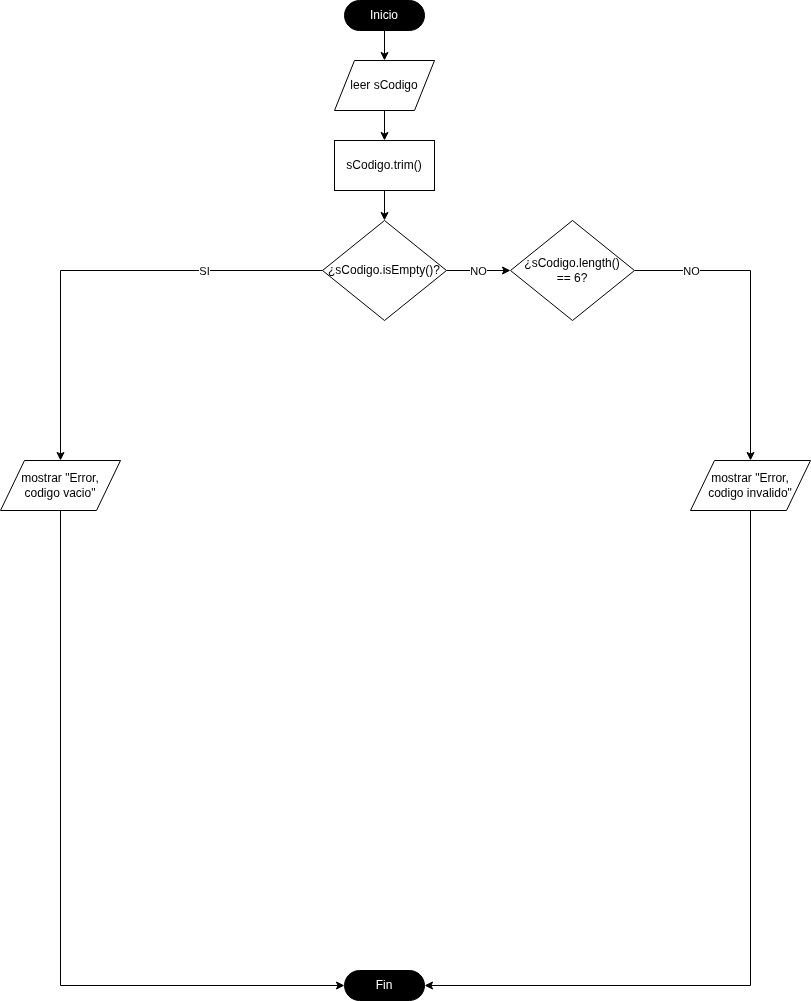

The diagram above was exported from draw.io. Its source (the exported page's mxGraphModel, read from the mxfile embedded in the PNG):
<mxGraphModel dx="1091" dy="770" grid="1" gridSize="10" guides="1" tooltips="1" connect="1" arrows="1" fold="1" page="1" pageScale="1" pageWidth="827" pageHeight="1169" math="0" shadow="0">
  <root>
    <mxCell id="0" />
    <mxCell id="1" parent="0" />
    <mxCell id="5" style="edgeStyle=orthogonalEdgeStyle;rounded=0;orthogonalLoop=1;jettySize=auto;html=1;entryX=0.5;entryY=0;entryDx=0;entryDy=0;" edge="1" parent="1" source="2" target="4">
      <mxGeometry relative="1" as="geometry" />
    </mxCell>
    <mxCell id="2" value="Inicio" style="html=1;dashed=0;whiteSpace=wrap;shape=mxgraph.dfd.start;fontColor=#FFFFFF;fillColor=#000000;" vertex="1" parent="1">
      <mxGeometry x="374" y="10" width="80" height="30" as="geometry" />
    </mxCell>
    <mxCell id="3" value="Fin" style="html=1;dashed=0;whiteSpace=wrap;shape=mxgraph.dfd.start;fontColor=#FFFFFF;fillColor=#000000;" vertex="1" parent="1">
      <mxGeometry x="374" y="980" width="80" height="30" as="geometry" />
    </mxCell>
    <mxCell id="7" style="edgeStyle=orthogonalEdgeStyle;rounded=0;orthogonalLoop=1;jettySize=auto;html=1;entryX=0.5;entryY=0;entryDx=0;entryDy=0;" edge="1" parent="1" source="4" target="6">
      <mxGeometry relative="1" as="geometry" />
    </mxCell>
    <mxCell id="4" value="leer sCodigo" style="shape=parallelogram;perimeter=parallelogramPerimeter;whiteSpace=wrap;html=1;dashed=0;" vertex="1" parent="1">
      <mxGeometry x="364" y="70" width="100" height="50" as="geometry" />
    </mxCell>
    <mxCell id="9" style="edgeStyle=orthogonalEdgeStyle;rounded=0;orthogonalLoop=1;jettySize=auto;html=1;entryX=0.5;entryY=0;entryDx=0;entryDy=0;" edge="1" parent="1" source="6" target="8">
      <mxGeometry relative="1" as="geometry" />
    </mxCell>
    <mxCell id="6" value="sCodigo.trim()" style="html=1;dashed=0;whiteSpace=wrap;" vertex="1" parent="1">
      <mxGeometry x="364" y="150" width="100" height="50" as="geometry" />
    </mxCell>
    <mxCell id="11" style="edgeStyle=orthogonalEdgeStyle;rounded=0;orthogonalLoop=1;jettySize=auto;html=1;entryX=0.5;entryY=0;entryDx=0;entryDy=0;" edge="1" parent="1" source="8" target="10">
      <mxGeometry relative="1" as="geometry" />
    </mxCell>
    <mxCell id="13" value="SI" style="edgeLabel;html=1;align=center;verticalAlign=middle;resizable=0;points=[];" vertex="1" connectable="0" parent="11">
      <mxGeometry x="-0.4735" y="-4" relative="1" as="geometry">
        <mxPoint y="4" as="offset" />
      </mxGeometry>
    </mxCell>
    <mxCell id="15" style="edgeStyle=orthogonalEdgeStyle;rounded=0;orthogonalLoop=1;jettySize=auto;html=1;entryX=0;entryY=0.5;entryDx=0;entryDy=0;" edge="1" parent="1" source="8" target="14">
      <mxGeometry relative="1" as="geometry" />
    </mxCell>
    <mxCell id="16" value="NO" style="edgeLabel;html=1;align=center;verticalAlign=middle;resizable=0;points=[];" vertex="1" connectable="0" parent="15">
      <mxGeometry x="-0.0312" y="-1" relative="1" as="geometry">
        <mxPoint y="-1" as="offset" />
      </mxGeometry>
    </mxCell>
    <mxCell id="8" value="¿sCodigo.isEmpty()?" style="rhombus;whiteSpace=wrap;html=1;" vertex="1" parent="1">
      <mxGeometry x="352" y="230" width="124" height="100" as="geometry" />
    </mxCell>
    <mxCell id="10" value="mostrar &quot;Error, &lt;br&gt;codigo vacio&quot;" style="shape=parallelogram;perimeter=parallelogramPerimeter;whiteSpace=wrap;html=1;dashed=0;" vertex="1" parent="1">
      <mxGeometry x="30" y="470" width="120" height="50" as="geometry" />
    </mxCell>
    <mxCell id="12" style="edgeStyle=orthogonalEdgeStyle;rounded=0;orthogonalLoop=1;jettySize=auto;html=1;entryX=0;entryY=0.5;entryDx=0;entryDy=0;entryPerimeter=0;exitX=0.5;exitY=1;exitDx=0;exitDy=0;" edge="1" parent="1" source="10" target="3">
      <mxGeometry relative="1" as="geometry" />
    </mxCell>
    <mxCell id="18" style="edgeStyle=orthogonalEdgeStyle;rounded=0;orthogonalLoop=1;jettySize=auto;html=1;entryX=0.5;entryY=0;entryDx=0;entryDy=0;" edge="1" parent="1" source="14" target="17">
      <mxGeometry relative="1" as="geometry" />
    </mxCell>
    <mxCell id="20" value="NO" style="edgeLabel;html=1;align=center;verticalAlign=middle;resizable=0;points=[];" vertex="1" connectable="0" parent="18">
      <mxGeometry x="-0.6536" y="2" relative="1" as="geometry">
        <mxPoint x="3" y="2" as="offset" />
      </mxGeometry>
    </mxCell>
    <mxCell id="14" value="¿sCodigo.length()&lt;br&gt;== 6?" style="rhombus;whiteSpace=wrap;html=1;" vertex="1" parent="1">
      <mxGeometry x="540" y="230" width="124" height="100" as="geometry" />
    </mxCell>
    <mxCell id="17" value="mostrar &quot;Error, &lt;br&gt;codigo invalido&quot;" style="shape=parallelogram;perimeter=parallelogramPerimeter;whiteSpace=wrap;html=1;dashed=0;" vertex="1" parent="1">
      <mxGeometry x="720" y="470" width="120" height="50" as="geometry" />
    </mxCell>
    <mxCell id="19" style="edgeStyle=orthogonalEdgeStyle;rounded=0;orthogonalLoop=1;jettySize=auto;html=1;entryX=1;entryY=0.5;entryDx=0;entryDy=0;entryPerimeter=0;exitX=0.5;exitY=1;exitDx=0;exitDy=0;" edge="1" parent="1" source="17" target="3">
      <mxGeometry relative="1" as="geometry" />
    </mxCell>
  </root>
</mxGraphModel>